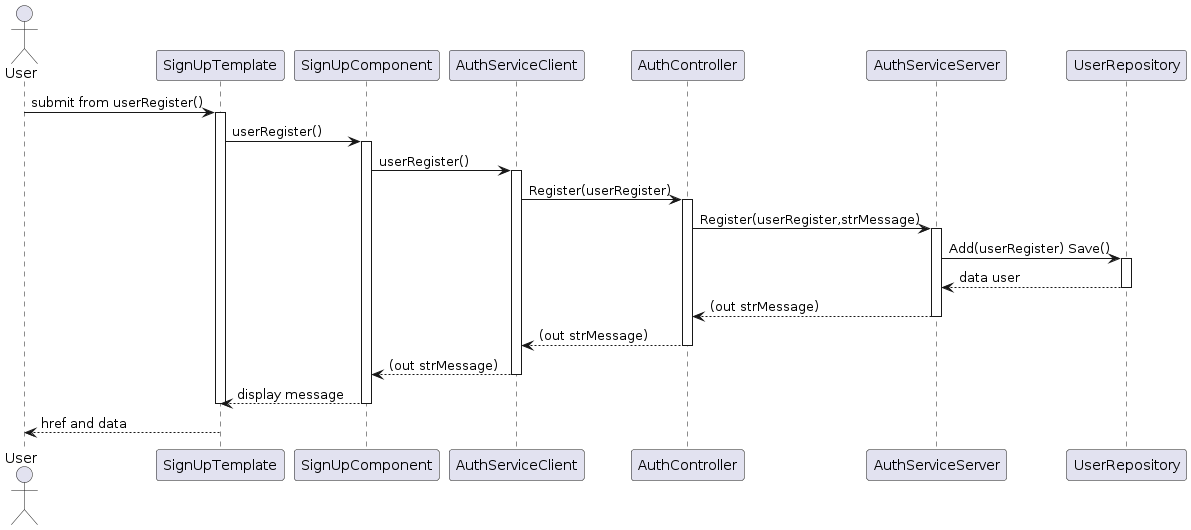

The diagram above was rendered by PlantUML. Its source (embedded in the PNG):
@startuml
actor User
participant "SignUpTemplate" as AuthTemplate
participant "SignUpComponent" as AuthComponent
participant "AuthServiceClient" as AuthClientService
participant "AuthController" as AuthController
participant "AuthServiceServer" as AuthServerService
participant "UserRepository" as UserRepository

User -> AuthTemplate: submit from userRegister()
activate AuthTemplate
AuthTemplate -> AuthComponent: userRegister()
activate AuthComponent
AuthComponent -> AuthClientService: userRegister()
activate AuthClientService
AuthClientService -> AuthController: Register(userRegister)
activate AuthController
AuthController -> AuthServerService: Register(userRegister,strMessage)
activate AuthServerService
AuthServerService -> UserRepository: Add(userRegister) Save()
activate UserRepository
UserRepository --> AuthServerService: data user
deactivate UserRepository

AuthServerService --> AuthController: (out strMessage)
deactivate AuthServerService
AuthController --> AuthClientService: (out strMessage)
deactivate AuthController
AuthClientService --> AuthComponent: (out strMessage)
deactivate AuthClientService
AuthComponent --> AuthTemplate: display message
deactivate AuthComponent
deactivate AuthTemplate
AuthTemplate --> User: href and data
@enduml